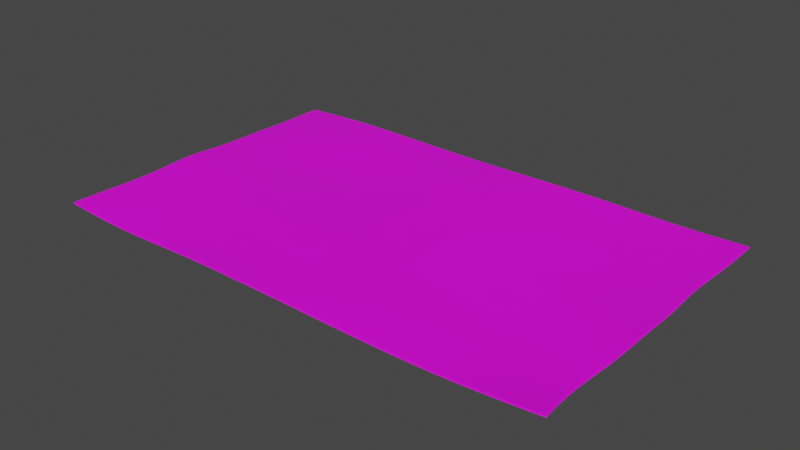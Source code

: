 # Source: Notes.blend  (saved by Blender 2.80.75; exported with 4.5.12 LTS)
import bpy
from mathutils import Matrix  # noqa: F401  (used for matrix-valued properties, if any)

bpy.ops.wm.read_factory_settings(use_empty=True)
scene = bpy.context.scene
scene.name = 'Scene'

# ---- collections
col_collection = bpy.data.collections.new('Collection'); scene.collection.children.link(col_collection)

# ---- images (referenced by path relative to the original .blend; pixels are not part of the script)
import os
ASSET_DIR = os.environ.get("B2B_ASSET_DIR", "")  # directory of the original .blend (textures are referenced by path, not embedded)
HERE = os.path.dirname(os.path.abspath(__file__))  # packed textures are extracted next to this script under _unpacked/

def load_image(name, relpath, width, height, colorspace="sRGB"):
    """Load a texture the original file referenced (path relative to the .blend, or extracted next to this script)."""
    p = next((c for c in (os.path.join(HERE, relpath), os.path.join(ASSET_DIR, relpath)) if relpath and os.path.exists(c)), "")
    if p:
        img = bpy.data.images.load(p, check_existing=True)
        img.name = name
    else:  # same state as the original file: an image datablock whose file is absent (Cycles renders it pink)
        img = bpy.data.images.new(name, width, height)
        img.source = "FILE"
        img.filepath = "//" + (relpath or name)
    img.colorspace_settings.name = colorspace
    return img
img_textur_seite_color_png = load_image('Textur_Seite_COLOR.png', 'Textur_Seite_COLOR.png', 1024, 1024, 'sRGB')

# ---- materials (node trees are filled in below, after node groups)
mat_material_001 = bpy.data.materials.new('Material.001')
mat_material_001.use_transparent_shadow = False

# ---- material node trees
mat_material_001.use_nodes = True; mat_material_001.node_tree.nodes.clear()
_N = mat_material_001.node_tree.nodes; _L = mat_material_001.node_tree.links
n0 = _N.new('ShaderNodeOutputMaterial'); n0.name = 'Material Output'; n0.location = (300, 300)
n1 = _N.new('ShaderNodeBsdfPrincipled'); n1.name = 'Principled BSDF'; n1.location = (10, 300)
n1.distribution = 'GGX'
n1.subsurface_method = 'BURLEY'
n1.inputs[3].default_value = 1.45
n1.inputs[27].default_value = (0.0, 0.0, 0.0, 1.0)
n1.inputs[28].default_value = 1.0
n2 = _N.new('ShaderNodeTexImage'); n2.name = 'Image Texture'; n2.location = (-341, 196)
n2.image = img_textur_seite_color_png
_L.new(n1.outputs[0], n0.inputs[0])
_L.new(n2.outputs[0], n1.inputs[0])
n0.is_active_output = True

# ---- world
world_world = bpy.data.worlds.new('World'); scene.world = world_world
world_world.use_nodes = True; world_world.node_tree.nodes.clear()
_N = world_world.node_tree.nodes; _L = world_world.node_tree.links
n0 = _N.new('ShaderNodeOutputWorld'); n0.name = 'World Output'; n0.location = (300, 300)
n1 = _N.new('ShaderNodeBackground'); n1.name = 'Background'; n1.location = (10, 300)
n1.inputs[0].default_value = (0.05088, 0.05088, 0.05088, 1.0)
_L.new(n1.outputs[0], n0.inputs[0])
n0.is_active_output = True
world_world.color = (0.05088, 0.05088, 0.05088)
world_world.use_sun_shadow = False
world_world.sun_shadow_jitter_overblur = 0.0

# ---- meshes
me_plane = bpy.data.meshes.new('Plane')
me_plane.from_pydata([(-1.0, -1.0, 0.01338), (1.0, -0.9768, 0.02553), (-1.0, 1.0, -0.01439), (1.0, 1.0, 0.0005052), (-1.0, 0.7143, -0.01686), (-0.9976, 0.4286, -0.003334), (-1.0, 0.1429, -0.0073), (-1.0, -0.1429, 0.02331), (-0.9902, -0.4286, 0.004696), (-1.0, -0.7143, 0.006007), (-0.7143, -1.0, -0.01789), (-0.4286, -0.9861, -0.002506), (-0.1429, -1.0, 0.00839), (0.1429, -1.0, 0.003179), (0.4286, -1.0, -0.006308), (0.7143, -1.0, 0.002392), (0.975, -0.7143, -0.004248), (1.0, -0.4286, 0.01013), (1.0, -0.1429, 0.01831), (1.0, 0.1429, 0.001436), (0.9856, 0.375, 0.002052), (1.0, 0.7143, -0.003444), (0.7143, 1.0, -0.0126), (0.4286, 1.0, 0.002911), (0.1429, 0.9766, 0.01116), (-0.1429, 1.0, -0.006585), (-0.4286, 1.015, -0.00782), (-0.7143, 1.0, 0.008838), (-0.7143, -0.7143, 0.004667), (-0.7143, -0.4286, -0.009518), (-0.7143, -0.1429, -0.005073), (-0.7143, 0.1429, -0.01132), (-0.7143, 0.4286, 0.0005644), (-0.7143, 0.7143, 0.01891), (-0.4286, -0.7143, -0.01316), (-0.4286, -0.4286, -1.988e-07), (-0.4286, -0.1429, 0.006223), (-0.4286, 0.1429, -0.008769), (-0.4286, 0.4286, -0.02511), (-0.4286, 0.7143, -0.005227), (-0.1429, -0.7143, -0.00384), (-0.1429, -0.4286, 0.01354), (-0.1429, -0.1429, -0.01015), (-0.1429, 0.1429, -0.01354), (-0.1429, 0.4286, -0.007079), (-0.1429, 0.7143, 0.001425), (0.1429, -0.7143, 0.0009295), (0.1429, -0.4286, -0.009881), (0.1429, -0.1429, -0.01012), (0.1429, 0.1429, 0.001999), (0.1429, 0.4286, 0.005876), (0.1429, 0.7143, 0.02185), (0.4286, -0.7143, 0.01519), (0.4286, -0.4286, -0.01759), (0.4286, -0.1429, 0.0006747), (0.4286, 0.1429, -0.001222), (0.4286, 0.4286, 0.01531), (0.4286, 0.7143, -0.01206), (0.7143, -0.7143, -0.01263), (0.7143, -0.4286, -0.027), (0.7143, -0.1429, -0.008102), (0.7143, 0.1429, -0.0177), (0.7143, 0.4286, -0.02284), (0.7143, 0.7143, -0.01235), (-1.0, -0.9858, 0.01301), (0.9988, -0.9637, 0.02405), (-0.7143, -0.9858, -0.01677), (-0.4286, -0.9726, -0.003036), (-0.1429, -0.9858, 0.007781), (0.1429, -0.9858, 0.003067), (0.4286, -0.9858, -0.005238), (0.7143, -0.9858, 0.001644), (-0.9883, 1.0, -0.01344), (-0.9883, -1.0, 0.0121), (-0.9883, -0.7143, 0.005952), (-0.9788, -0.4286, 0.004113), (-0.9883, -0.1429, 0.02214), (-0.9883, 0.1429, -0.007465), (-0.986, 0.4286, -0.003174), (-0.9883, 0.7143, -0.01539), (-0.9883, -0.9858, 0.01179), (1.0, 0.9877, 0.0003357), (-1.0, 0.9877, -0.0145), (-0.7143, 0.9877, 0.00927), (-0.4286, 1.003, -0.007709), (-0.1429, 0.9877, -0.006242), (0.1429, 0.9654, 0.01161), (0.4286, 0.9877, 0.002268), (0.7143, 0.9877, -0.01259), (-0.9883, 0.9877, -0.01352), (0.9914, -0.9775, 0.02483), (0.9914, 1.0, 0.000109), (0.9671, -0.7143, -0.004502), (0.9914, -0.4286, 0.009007), (0.9914, -0.1429, 0.01751), (0.9914, 0.1429, 0.0008582), (0.9774, 0.3766, 0.0013), (0.9914, 0.7143, -0.003714), (0.9902, -0.9644, 0.02337), (0.9914, 0.9877, -5.507e-05)], [], [(99, 81, 3, 91), (89, 83, 27, 72), (83, 84, 26, 27), (84, 85, 25, 26), (85, 86, 24, 25), (86, 87, 23, 24), (87, 88, 22, 23), (80, 66, 28, 74), (74, 28, 29, 75), (75, 29, 30, 76), (76, 30, 31, 77), (77, 31, 32, 78), (78, 32, 33, 79), (66, 67, 34, 28), (28, 34, 35, 29), (29, 35, 36, 30), (30, 36, 37, 31), (31, 37, 38, 32), (32, 38, 39, 33), (67, 68, 40, 34), (34, 40, 41, 35), (35, 41, 42, 36), (36, 42, 43, 37), (37, 43, 44, 38), (38, 44, 45, 39), (68, 69, 46, 40), (40, 46, 47, 41), (41, 47, 48, 42), (42, 48, 49, 43), (43, 49, 50, 44), (44, 50, 51, 45), (69, 70, 52, 46), (46, 52, 53, 47), (47, 53, 54, 48), (48, 54, 55, 49), (49, 55, 56, 50), (50, 56, 57, 51), (70, 71, 58, 52), (52, 58, 59, 53), (53, 59, 60, 54), (54, 60, 61, 55), (55, 61, 62, 56), (56, 62, 63, 57), (98, 65, 16, 92), (92, 16, 17, 93), (93, 17, 18, 94), (94, 18, 19, 95), (95, 19, 20, 96), (96, 20, 21, 97), (90, 1, 65, 98), (14, 15, 71, 70), (13, 14, 70, 69), (12, 13, 69, 68), (11, 12, 68, 67), (10, 11, 67, 66), (73, 10, 66, 80), (0, 73, 80, 64), (5, 78, 79, 4), (6, 77, 78, 5), (7, 76, 77, 6), (8, 75, 76, 7), (9, 74, 75, 8), (64, 80, 74, 9), (82, 89, 72, 2), (4, 79, 89, 82), (57, 63, 88, 87), (51, 57, 87, 86), (45, 51, 86, 85), (39, 45, 85, 84), (33, 39, 84, 83), (79, 33, 83, 89), (97, 21, 81, 99), (63, 97, 99, 88), (15, 90, 98, 71), (62, 96, 97, 63), (61, 95, 96, 62), (60, 94, 95, 61), (59, 93, 94, 60), (58, 92, 93, 59), (71, 98, 92, 58), (88, 99, 91, 22)])
me_plane.polygons.foreach_set('use_smooth', [True] * 81)
_uv = me_plane.uv_layers.new(name='UVMap')
_uv.uv.foreach_set('vector', [0.9957, 0.993, 1.0, 0.993, 1.0, 0.9988, 0.9957, 0.9988, 0.005865, 0.993, 0.1429, 0.993, 0.1429, 0.9988, 0.005865, 0.9988, 0.1429, 0.993, 0.2857, 0.993, 0.2857, 0.9988, 0.1429, 0.9988, 0.2857, 0.993, 0.4286, 0.993, 0.4286, 0.9988, 0.2857, 0.9988, 0.4286, 0.993, 0.5714, 0.993, 0.5714, 0.9988, 0.4286, 0.9988, 0.5714, 0.993, 0.7143, 0.993, 0.7143, 0.9988, 0.5714, 0.9988, 0.7143, 0.993, 0.8571, 0.993, 0.8571, 0.9988, 0.7143, 0.9988, 0.005865, 0.06255, 0.1429, 0.06255, 0.1429, 0.1906, 0.005865, 0.1906, 0.005865, 0.1906, 0.1429, 0.1906, 0.1429, 0.3253, 0.005865, 0.3253, 0.005865, 0.3253, 0.1429, 0.3253, 0.1429, 0.46, 0.005865, 0.46, 0.005865, 0.46, 0.1429, 0.46, 0.1429, 0.5947, 0.005865, 0.5947, 0.005865, 0.5947, 0.1429, 0.5947, 0.1429, 0.7294, 0.005865, 0.7294, 0.005865, 0.7294, 0.1429, 0.7294, 0.1429, 0.8641, 0.005865, 0.8641, 0.1429, 0.06255, 0.2857, 0.06255, 0.2857, 0.1906, 0.1429, 0.1906, 0.1429, 0.1906, 0.2857, 0.1906, 0.2857, 0.3253, 0.1429, 0.3253, 0.1429, 0.3253, 0.2857, 0.3253, 0.2857, 0.46, 0.1429, 0.46, 0.1429, 0.46, 0.2857, 0.46, 0.2857, 0.5947, 0.1429, 0.5947, 0.1429, 0.5947, 0.2857, 0.5947, 0.2857, 0.7294, 0.1429, 0.7294, 0.1429, 0.7294, 0.2857, 0.7294, 0.2857, 0.8641, 0.1429, 0.8641, 0.2857, 0.06255, 0.4286, 0.06255, 0.4286, 0.1906, 0.2857, 0.1906, 0.2857, 0.1906, 0.4286, 0.1906, 0.4286, 0.3253, 0.2857, 0.3253, 0.2857, 0.3253, 0.4286, 0.3253, 0.4286, 0.46, 0.2857, 0.46, 0.2857, 0.46, 0.4286, 0.46, 0.4286, 0.5947, 0.2857, 0.5947, 0.2857, 0.5947, 0.4286, 0.5947, 0.4286, 0.7294, 0.2857, 0.7294, 0.2857, 0.7294, 0.4286, 0.7294, 0.4286, 0.8641, 0.2857, 0.8641, 0.4286, 0.06255, 0.5714, 0.06255, 0.5714, 0.1906, 0.4286, 0.1906, 0.4286, 0.1906, 0.5714, 0.1906, 0.5714, 0.3253, 0.4286, 0.3253, 0.4286, 0.3253, 0.5714, 0.3253, 0.5714, 0.46, 0.4286, 0.46, 0.4286, 0.46, 0.5714, 0.46, 0.5714, 0.5947, 0.4286, 0.5947, 0.4286, 0.5947, 0.5714, 0.5947, 0.5714, 0.7294, 0.4286, 0.7294, 0.4286, 0.7294, 0.5714, 0.7294, 0.5714, 0.8641, 0.4286, 0.8641, 0.5714, 0.06255, 0.7143, 0.06255, 0.7143, 0.1906, 0.5714, 0.1906, 0.5714, 0.1906, 0.7143, 0.1906, 0.7143, 0.3253, 0.5714, 0.3253, 0.5714, 0.3253, 0.7143, 0.3253, 0.7143, 0.46, 0.5714, 0.46, 0.5714, 0.46, 0.7143, 0.46, 0.7143, 0.5947, 0.5714, 0.5947, 0.5714, 0.5947, 0.7143, 0.5947, 0.7143, 0.7294, 0.5714, 0.7294, 0.5714, 0.7294, 0.7143, 0.7294, 0.7143, 0.8641, 0.5714, 0.8641, 0.7143, 0.06255, 0.8571, 0.06255, 0.8571, 0.1906, 0.7143, 0.1906, 0.7143, 0.1906, 0.8571, 0.1906, 0.8571, 0.3253, 0.7143, 0.3253, 0.7143, 0.3253, 0.8571, 0.3253, 0.8571, 0.46, 0.7143, 0.46, 0.7143, 0.46, 0.8571, 0.46, 0.8571, 0.5947, 0.7143, 0.5947, 0.7143, 0.5947, 0.8571, 0.5947, 0.8571, 0.7294, 0.7143, 0.7294, 0.7143, 0.7294, 0.8571, 0.7294, 0.8571, 0.8641, 0.7143, 0.8641, 0.9957, 0.06255, 1.0, 0.06255, 1.0, 0.1906, 0.9957, 0.1906, 0.9957, 0.1906, 1.0, 0.1906, 1.0, 0.3253, 0.9957, 0.3253, 0.9957, 0.3253, 1.0, 0.3253, 1.0, 0.46, 0.9957, 0.46, 0.9957, 0.46, 1.0, 0.46, 1.0, 0.5947, 0.9957, 0.5947, 0.9957, 0.5947, 1.0, 0.5947, 1.0, 0.7294, 0.9957, 0.7294, 0.9957, 0.7294, 1.0, 0.7294, 1.0, 0.8641, 0.9957, 0.8641, 0.9957, 0.05585, 1.0, 0.05585, 1.0, 0.06255, 0.9957, 0.06255, 0.7143, 0.05585, 0.8571, 0.05585, 0.8571, 0.06255, 0.7143, 0.06255, 0.5714, 0.05585, 0.7143, 0.05585, 0.7143, 0.06255, 0.5714, 0.06255, 0.4286, 0.05585, 0.5714, 0.05585, 0.5714, 0.06255, 0.4286, 0.06255, 0.2857, 0.05585, 0.4286, 0.05585, 0.4286, 0.06255, 0.2857, 0.06255, 0.1429, 0.05585, 0.2857, 0.05585, 0.2857, 0.06255, 0.1429, 0.06255, 0.005865, 0.05585, 0.1429, 0.05585, 0.1429, 0.06255, 0.005865, 0.06255, 0.0, 0.05585, 0.005865, 0.05585, 0.005865, 0.06255, 0.0, 0.06255, 0.0, 0.7294, 0.005865, 0.7294, 0.005865, 0.8641, 0.0, 0.8641, 0.0, 0.5947, 0.005865, 0.5947, 0.005865, 0.7294, 0.0, 0.7294, 0.0, 0.46, 0.005865, 0.46, 0.005865, 0.5947, 0.0, 0.5947, 0.0, 0.3253, 0.005865, 0.3253, 0.005865, 0.46, 0.0, 0.46, 0.0, 0.1906, 0.005865, 0.1906, 0.005865, 0.3253, 0.0, 0.3253, 0.0, 0.06255, 0.005865, 0.06255, 0.005865, 0.1906, 0.0, 0.1906, 0.0, 0.993, 0.005865, 0.993, 0.005865, 0.9988, 0.0, 0.9988, 0.0, 0.8641, 0.005865, 0.8641, 0.005865, 0.993, 0.0, 0.993, 0.7143, 0.8641, 0.8571, 0.8641, 0.8571, 0.993, 0.7143, 0.993, 0.5714, 0.8641, 0.7143, 0.8641, 0.7143, 0.993, 0.5714, 0.993, 0.4286, 0.8641, 0.5714, 0.8641, 0.5714, 0.993, 0.4286, 0.993, 0.2857, 0.8641, 0.4286, 0.8641, 0.4286, 0.993, 0.2857, 0.993, 0.1429, 0.8641, 0.2857, 0.8641, 0.2857, 0.993, 0.1429, 0.993, 0.005865, 0.8641, 0.1429, 0.8641, 0.1429, 0.993, 0.005865, 0.993, 0.9957, 0.8641, 1.0, 0.8641, 1.0, 0.993, 0.9957, 0.993, 0.8571, 0.8641, 0.9957, 0.8641, 0.9957, 0.993, 0.8571, 0.993, 0.8571, 0.05585, 0.9957, 0.05585, 0.9957, 0.06255, 0.8571, 0.06255, 0.8571, 0.7294, 0.9957, 0.7294, 0.9957, 0.8641, 0.8571, 0.8641, 0.8571, 0.5947, 0.9957, 0.5947, 0.9957, 0.7294, 0.8571, 0.7294, 0.8571, 0.46, 0.9957, 0.46, 0.9957, 0.5947, 0.8571, 0.5947, 0.8571, 0.3253, 0.9957, 0.3253, 0.9957, 0.46, 0.8571, 0.46, 0.8571, 0.1906, 0.9957, 0.1906, 0.9957, 0.3253, 0.8571, 0.3253, 0.8571, 0.06255, 0.9957, 0.06255, 0.9957, 0.1906, 0.8571, 0.1906, 0.8571, 0.993, 0.9957, 0.993, 0.9957, 0.9988, 0.8571, 0.9988])
me_plane.materials.append(mat_material_001)
me_plane.use_remesh_preserve_volume = False
me_plane.use_remesh_preserve_attributes = False
me_plane.use_mirror_vertex_groups = False
me_plane.update()

# ---- objects
ob_plane = bpy.data.objects.new('Plane', me_plane)

# ---- transforms, parenting, visibility, modifiers, constraints
ob_plane.location = (0.0, 0.0, 0.0)
ob_plane.scale = (1.601, 1.0, 1.0)
ob_plane.lineart.crease_threshold = 0.0
_m = ob_plane.modifiers.new('Solidify', 'SOLIDIFY')
_m.nonmanifold_thickness_mode = 'FIXED'
_m.nonmanifold_merge_threshold = 0.0003
_m = ob_plane.modifiers.new('Subdivision', 'SUBSURF')
_m.uv_smooth = 'PRESERVE_CORNERS'
_m.show_only_control_edges = False

# ---- collection membership
col_collection.objects.link(ob_plane)

# ---- scene / render settings (as saved in the file)
scene.frame_start = 1; scene.frame_end = 250; scene.frame_set(1)
scene.render.engine = 'BLENDER_EEVEE_NEXT'
scene.cycles.use_denoising = False
scene.cycles.samples = 128
scene.cycles.sampling_pattern = 'TABULATED_SOBOL'
scene.cycles.use_adaptive_sampling = False
scene.cycles.use_light_tree = False
scene.view_settings.view_transform = 'Filmic'
bpy.context.view_layer.update()

# ---- added for rendering (the .blend has no active camera and no usable light): camera, sun
cam_auto = bpy.data.cameras.new('AutoCamera')
cam_auto.lens = 50.0
cam_auto.sensor_width = 36.0
cam_auto.clip_end = 1000.0
ob_auto_camera = bpy.data.objects.new('AutoCamera', cam_auto)
scene.collection.objects.link(ob_auto_camera)
ob_auto_camera.location = (3.50376, -4.19703, 2.79733)
ob_auto_camera.rotation_euler = (1.09748, -7.21219e-08, 0.694738)
scene.camera = ob_auto_camera
light_auto_sun = bpy.data.lights.new('AutoSun', 'SUN')
light_auto_sun.energy = 3.0
light_auto_sun.angle = 0.0523599
ob_auto_sun = bpy.data.objects.new('AutoSun', light_auto_sun)
scene.collection.objects.link(ob_auto_sun)
ob_auto_sun.rotation_euler = (0.872665, 0.174533, 0.523599)
bpy.context.view_layer.update()
